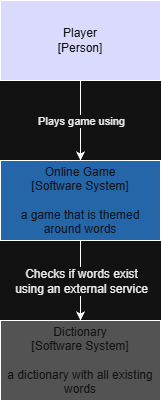

The diagram above was exported from draw.io. Its source (the exported page's mxGraphModel, read from the mxfile embedded in the PNG):
<mxGraphModel dx="1869" dy="562" grid="1" gridSize="10" guides="1" tooltips="1" connect="1" arrows="1" fold="1" page="1" pageScale="1" pageWidth="827" pageHeight="1169" math="0" shadow="0">
  <root>
    <mxCell id="0" />
    <mxCell id="1" parent="0" />
    <mxCell id="wbuU5DHJhODb1iceNdnf-1" parent="1" style="rounded=0;whiteSpace=wrap;html=1;fillColor=#B3B3B3;" value="&lt;font color=&quot;#ffffff&quot; style=&quot;font-size: 12px&quot;&gt;Dictionary&lt;br&gt;[Software System]&lt;br&gt;&lt;br&gt;a dictionary with all existing words&lt;br&gt;&lt;/font&gt;" vertex="1">
      <mxGeometry height="80" width="160" x="-800" y="400" as="geometry" />
    </mxCell>
    <mxCell id="wbuU5DHJhODb1iceNdnf-2" edge="1" parent="1" source="wbuU5DHJhODb1iceNdnf-4" style="edgeStyle=orthogonalEdgeStyle;rounded=0;orthogonalLoop=1;jettySize=auto;html=1;entryX=0.5;entryY=0;entryDx=0;entryDy=0;fontColor=#FFFFFF;" target="wbuU5DHJhODb1iceNdnf-1">
      <mxGeometry relative="1" as="geometry">
        <Array as="points">
          <mxPoint x="-720" y="350" />
          <mxPoint x="-720" y="350" />
        </Array>
      </mxGeometry>
    </mxCell>
    <mxCell id="wbuU5DHJhODb1iceNdnf-3" connectable="0" parent="wbuU5DHJhODb1iceNdnf-2" style="edgeLabel;html=1;align=center;verticalAlign=middle;resizable=0;points=[];fontSize=12;fontColor=#000000;" value="Checks if words exist &lt;br&gt;using an external service" vertex="1">
      <mxGeometry relative="1" x="-0.3178" y="1" as="geometry">
        <mxPoint x="-1" y="13" as="offset" />
      </mxGeometry>
    </mxCell>
    <mxCell id="wbuU5DHJhODb1iceNdnf-4" parent="1" style="rounded=0;whiteSpace=wrap;html=1;fillColor=#66B2FF;" value="&lt;font color=&quot;#ffffff&quot;&gt;Online Game&lt;br&gt;[Software System]&lt;br&gt;&lt;br&gt;a game that is themed around words&lt;br&gt;&lt;/font&gt;" vertex="1">
      <mxGeometry height="80" width="160" x="-800" y="240" as="geometry" />
    </mxCell>
    <mxCell id="wbuU5DHJhODb1iceNdnf-5" edge="1" parent="1" source="wbuU5DHJhODb1iceNdnf-7" style="edgeStyle=orthogonalEdgeStyle;rounded=0;orthogonalLoop=1;jettySize=auto;html=1;entryX=0.5;entryY=0;entryDx=0;entryDy=0;fontColor=#FFFFFF;" target="wbuU5DHJhODb1iceNdnf-4">
      <mxGeometry relative="1" as="geometry" />
    </mxCell>
    <mxCell id="wbuU5DHJhODb1iceNdnf-6" connectable="0" parent="wbuU5DHJhODb1iceNdnf-5" style="edgeLabel;html=1;align=center;verticalAlign=middle;resizable=0;points=[];fontColor=#FFFFFF;" value="&lt;font color=&quot;#000000&quot;&gt;Plays game using&lt;/font&gt;" vertex="1">
      <mxGeometry relative="1" x="-0.2553" as="geometry">
        <mxPoint y="10" as="offset" />
      </mxGeometry>
    </mxCell>
    <mxCell id="wbuU5DHJhODb1iceNdnf-7" parent="1" style="rounded=0;whiteSpace=wrap;html=1;fillColor=#000099;" value="&lt;font color=&quot;#ffffff&quot;&gt;Player&lt;br&gt;[Person]&lt;br&gt;&lt;/font&gt;" vertex="1">
      <mxGeometry height="80" width="160" x="-800" y="80" as="geometry" />
    </mxCell>
  </root>
</mxGraphModel>